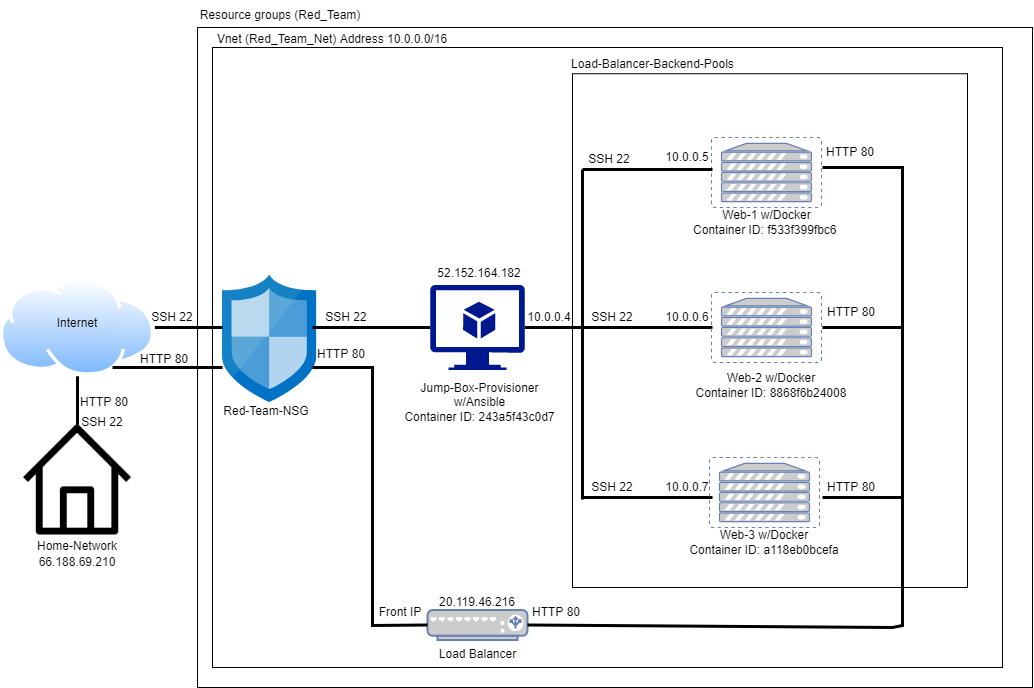

The diagram above was exported from draw.io. Its source (the exported page's mxGraphModel, read from the mxfile embedded in the PNG):
<mxGraphModel dx="2523" dy="927" grid="1" gridSize="10" guides="1" tooltips="1" connect="1" arrows="1" fold="1" page="1" pageScale="1" pageWidth="850" pageHeight="1100" math="0" shadow="0">
  <root>
    <mxCell id="0" />
    <mxCell id="1" parent="0" />
    <mxCell id="7NHMJTLakRFDyMzDFyMv-97" value="" style="rounded=0;whiteSpace=wrap;html=1;fontColor=#000000;" vertex="1" parent="1">
      <mxGeometry x="-105" y="70" width="835" height="660" as="geometry" />
    </mxCell>
    <mxCell id="7NHMJTLakRFDyMzDFyMv-95" value="" style="rounded=0;whiteSpace=wrap;html=1;fontColor=#000000;" vertex="1" parent="1">
      <mxGeometry x="-90" y="90" width="790" height="620" as="geometry" />
    </mxCell>
    <mxCell id="7NHMJTLakRFDyMzDFyMv-82" value="" style="rounded=0;whiteSpace=wrap;html=1;fontColor=#000000;" vertex="1" parent="1">
      <mxGeometry x="270" y="116.25" width="395" height="513.75" as="geometry" />
    </mxCell>
    <mxCell id="7NHMJTLakRFDyMzDFyMv-3" value="" style="fontColor=#0066CC;verticalAlign=top;verticalLabelPosition=bottom;labelPosition=center;align=center;html=1;outlineConnect=0;fillColor=#CCCCCC;strokeColor=#6881B3;gradientColor=none;gradientDirection=north;strokeWidth=2;shape=mxgraph.networks.virtual_server;" vertex="1" parent="1">
      <mxGeometry x="409" y="180" width="110" height="70" as="geometry" />
    </mxCell>
    <mxCell id="7NHMJTLakRFDyMzDFyMv-7" value="" style="sketch=0;aspect=fixed;pointerEvents=1;shadow=0;dashed=0;html=1;strokeColor=none;labelPosition=center;verticalLabelPosition=bottom;verticalAlign=top;align=center;fillColor=#00188D;shape=mxgraph.azure.virtual_machine_feature" vertex="1" parent="1">
      <mxGeometry x="127.78" y="327.5" width="94.44" height="85" as="geometry" />
    </mxCell>
    <mxCell id="7NHMJTLakRFDyMzDFyMv-10" value="" style="endArrow=none;html=1;rounded=0;strokeWidth=3;exitX=0;exitY=0.5;exitDx=0;exitDy=0;exitPerimeter=0;" edge="1" parent="1" source="7NHMJTLakRFDyMzDFyMv-105">
      <mxGeometry width="50" height="50" relative="1" as="geometry">
        <mxPoint x="296" y="216" as="sourcePoint" />
        <mxPoint x="410" y="212" as="targetPoint" />
      </mxGeometry>
    </mxCell>
    <mxCell id="7NHMJTLakRFDyMzDFyMv-12" value="" style="endArrow=none;html=1;rounded=0;strokeWidth=3;entryX=0;entryY=0.5;entryDx=0;entryDy=0;entryPerimeter=0;" edge="1" parent="1">
      <mxGeometry width="50" height="50" relative="1" as="geometry">
        <mxPoint x="280" y="540" as="sourcePoint" />
        <mxPoint x="409.99999999999955" y="540" as="targetPoint" />
      </mxGeometry>
    </mxCell>
    <mxCell id="7NHMJTLakRFDyMzDFyMv-15" value="" style="endArrow=none;html=1;rounded=0;strokeWidth=3;exitX=0;exitY=0.5;exitDx=0;exitDy=0;exitPerimeter=0;entryX=1;entryY=0.5;entryDx=0;entryDy=0;entryPerimeter=0;" edge="1" parent="1" target="7NHMJTLakRFDyMzDFyMv-7">
      <mxGeometry width="50" height="50" relative="1" as="geometry">
        <mxPoint x="409.99999999999955" y="370" as="sourcePoint" />
        <mxPoint x="170" y="230" as="targetPoint" />
      </mxGeometry>
    </mxCell>
    <mxCell id="7NHMJTLakRFDyMzDFyMv-16" value="Web-1 w/Docker&lt;br&gt;Container ID: f533f399fbc6&amp;nbsp;" style="text;html=1;strokeColor=none;fillColor=none;align=center;verticalAlign=middle;whiteSpace=wrap;rounded=0;" vertex="1" parent="1">
      <mxGeometry x="388.5" y="250" width="151" height="30" as="geometry" />
    </mxCell>
    <mxCell id="7NHMJTLakRFDyMzDFyMv-19" value="Jump-Box-Provisioner w/Ansible&lt;br&gt;Container ID:&amp;nbsp;243a5f43c0d7" style="text;html=1;strokeColor=none;fillColor=none;align=center;verticalAlign=middle;whiteSpace=wrap;rounded=0;" vertex="1" parent="1">
      <mxGeometry x="93.72" y="421.25" width="167" height="47.5" as="geometry" />
    </mxCell>
    <mxCell id="7NHMJTLakRFDyMzDFyMv-20" value="10.0.0.4" style="text;html=1;strokeColor=none;fillColor=none;align=center;verticalAlign=middle;whiteSpace=wrap;rounded=0;" vertex="1" parent="1">
      <mxGeometry x="222.22" y="350" width="50" height="20" as="geometry" />
    </mxCell>
    <mxCell id="7NHMJTLakRFDyMzDFyMv-22" value="10.0.0.5" style="text;html=1;strokeColor=none;fillColor=none;align=center;verticalAlign=middle;whiteSpace=wrap;rounded=0;" vertex="1" parent="1">
      <mxGeometry x="360" y="190" width="50" height="20" as="geometry" />
    </mxCell>
    <mxCell id="7NHMJTLakRFDyMzDFyMv-24" value="10.0.0.6" style="text;html=1;strokeColor=none;fillColor=none;align=center;verticalAlign=middle;whiteSpace=wrap;rounded=0;" vertex="1" parent="1">
      <mxGeometry x="360" y="350" width="50" height="20" as="geometry" />
    </mxCell>
    <mxCell id="7NHMJTLakRFDyMzDFyMv-25" value="10.0.0.7" style="text;html=1;strokeColor=none;fillColor=none;align=center;verticalAlign=middle;whiteSpace=wrap;rounded=0;" vertex="1" parent="1">
      <mxGeometry x="360" y="520" width="50" height="20" as="geometry" />
    </mxCell>
    <mxCell id="7NHMJTLakRFDyMzDFyMv-27" value="" style="sketch=0;aspect=fixed;html=1;points=[];align=center;image;fontSize=12;image=img/lib/mscae/Network_Security_Groups_Classic.svg;" vertex="1" parent="1">
      <mxGeometry x="-80" y="317.5" width="94.35" height="127.5" as="geometry" />
    </mxCell>
    <mxCell id="7NHMJTLakRFDyMzDFyMv-28" value="Red-Team-NSG" style="text;html=1;strokeColor=none;fillColor=none;align=center;verticalAlign=middle;whiteSpace=wrap;rounded=0;" vertex="1" parent="1">
      <mxGeometry x="-85.65" y="442.5" width="100" height="22.5" as="geometry" />
    </mxCell>
    <mxCell id="7NHMJTLakRFDyMzDFyMv-29" value="" style="endArrow=none;html=1;rounded=0;strokeWidth=3;exitX=0;exitY=0.5;exitDx=0;exitDy=0;exitPerimeter=0;" edge="1" parent="1" source="7NHMJTLakRFDyMzDFyMv-7">
      <mxGeometry width="50" height="50" relative="1" as="geometry">
        <mxPoint x="110" y="370" as="sourcePoint" />
        <mxPoint x="10" y="370" as="targetPoint" />
      </mxGeometry>
    </mxCell>
    <mxCell id="7NHMJTLakRFDyMzDFyMv-31" value="52.152.164.182" style="text;html=1;strokeColor=none;fillColor=none;align=center;verticalAlign=middle;whiteSpace=wrap;rounded=0;" vertex="1" parent="1">
      <mxGeometry x="132.22" y="311.25" width="90" height="10" as="geometry" />
    </mxCell>
    <mxCell id="7NHMJTLakRFDyMzDFyMv-38" value="" style="aspect=fixed;perimeter=ellipsePerimeter;html=1;align=center;shadow=0;dashed=0;spacingTop=3;image;image=img/lib/active_directory/internet_cloud.svg;" vertex="1" parent="1">
      <mxGeometry x="-302.38" y="321.25" width="154.76" height="97.5" as="geometry" />
    </mxCell>
    <mxCell id="7NHMJTLakRFDyMzDFyMv-39" value="Internet" style="text;html=1;strokeColor=none;fillColor=none;align=center;verticalAlign=middle;whiteSpace=wrap;rounded=0;" vertex="1" parent="1">
      <mxGeometry x="-260" y="350" width="70" height="32.5" as="geometry" />
    </mxCell>
    <mxCell id="7NHMJTLakRFDyMzDFyMv-40" value="" style="endArrow=none;html=1;rounded=0;strokeWidth=3;entryX=1;entryY=0.5;entryDx=0;entryDy=0;" edge="1" parent="1" target="7NHMJTLakRFDyMzDFyMv-38">
      <mxGeometry width="50" height="50" relative="1" as="geometry">
        <mxPoint x="-80" y="370" as="sourcePoint" />
        <mxPoint x="-130" y="372" as="targetPoint" />
      </mxGeometry>
    </mxCell>
    <mxCell id="7NHMJTLakRFDyMzDFyMv-42" value="" style="shape=image;html=1;verticalAlign=top;verticalLabelPosition=bottom;labelBackgroundColor=#ffffff;imageAspect=0;aspect=fixed;image=https://cdn4.iconfinder.com/data/icons/essential-3/32/371-Home-128.png" vertex="1" parent="1">
      <mxGeometry x="-280" y="467.5" width="110" height="110" as="geometry" />
    </mxCell>
    <mxCell id="7NHMJTLakRFDyMzDFyMv-43" value="Home-Network" style="text;html=1;strokeColor=none;fillColor=none;align=center;verticalAlign=middle;whiteSpace=wrap;rounded=0;" vertex="1" parent="1">
      <mxGeometry x="-275" y="577.5" width="100" height="22.5" as="geometry" />
    </mxCell>
    <mxCell id="7NHMJTLakRFDyMzDFyMv-44" value="66.188.69.210" style="text;html=1;strokeColor=none;fillColor=none;align=center;verticalAlign=middle;whiteSpace=wrap;rounded=0;" vertex="1" parent="1">
      <mxGeometry x="-270" y="600" width="90" height="10" as="geometry" />
    </mxCell>
    <mxCell id="7NHMJTLakRFDyMzDFyMv-45" value="" style="endArrow=none;html=1;rounded=0;strokeWidth=3;entryX=0.5;entryY=1;entryDx=0;entryDy=0;" edge="1" parent="1" source="7NHMJTLakRFDyMzDFyMv-42" target="7NHMJTLakRFDyMzDFyMv-38">
      <mxGeometry width="50" height="50" relative="1" as="geometry">
        <mxPoint x="-60" y="381.25" as="sourcePoint" />
        <mxPoint x="-120" y="382" as="targetPoint" />
      </mxGeometry>
    </mxCell>
    <mxCell id="7NHMJTLakRFDyMzDFyMv-46" value="SSH 22" style="text;html=1;strokeColor=none;fillColor=none;align=center;verticalAlign=middle;whiteSpace=wrap;rounded=0;" vertex="1" parent="1">
      <mxGeometry x="-230" y="450" width="60" height="30" as="geometry" />
    </mxCell>
    <mxCell id="7NHMJTLakRFDyMzDFyMv-47" value="&lt;font color=&quot;#000000&quot;&gt;Load Balancer&lt;/font&gt;" style="fontColor=#0066CC;verticalAlign=top;verticalLabelPosition=bottom;labelPosition=center;align=center;html=1;outlineConnect=0;fillColor=#CCCCCC;strokeColor=#6881B3;gradientColor=none;gradientDirection=north;strokeWidth=2;shape=mxgraph.networks.load_balancer;" vertex="1" parent="1">
      <mxGeometry x="125" y="652.5" width="100" height="30" as="geometry" />
    </mxCell>
    <mxCell id="7NHMJTLakRFDyMzDFyMv-48" value="20.119.46.216" style="text;html=1;strokeColor=none;fillColor=none;align=center;verticalAlign=middle;whiteSpace=wrap;rounded=0;" vertex="1" parent="1">
      <mxGeometry x="130" y="630" width="90" height="30" as="geometry" />
    </mxCell>
    <mxCell id="7NHMJTLakRFDyMzDFyMv-51" value="HTTP 80" style="text;html=1;strokeColor=none;fillColor=none;align=center;verticalAlign=middle;whiteSpace=wrap;rounded=0;" vertex="1" parent="1">
      <mxGeometry x="-168" y="387" width="60" height="30" as="geometry" />
    </mxCell>
    <mxCell id="7NHMJTLakRFDyMzDFyMv-52" value="SSH 22" style="text;html=1;strokeColor=none;fillColor=none;align=center;verticalAlign=middle;whiteSpace=wrap;rounded=0;" vertex="1" parent="1">
      <mxGeometry x="-160" y="345" width="60" height="30" as="geometry" />
    </mxCell>
    <mxCell id="7NHMJTLakRFDyMzDFyMv-53" value="SSH 22" style="text;html=1;strokeColor=none;fillColor=none;align=center;verticalAlign=middle;whiteSpace=wrap;rounded=0;" vertex="1" parent="1">
      <mxGeometry x="280" y="345" width="60" height="30" as="geometry" />
    </mxCell>
    <mxCell id="7NHMJTLakRFDyMzDFyMv-54" value="SSH 22" style="text;html=1;strokeColor=none;fillColor=none;align=center;verticalAlign=middle;whiteSpace=wrap;rounded=0;" vertex="1" parent="1">
      <mxGeometry x="280" y="515" width="60" height="30" as="geometry" />
    </mxCell>
    <mxCell id="7NHMJTLakRFDyMzDFyMv-62" value="" style="endArrow=none;html=1;rounded=0;strokeWidth=3;" edge="1" parent="1">
      <mxGeometry width="50" height="50" relative="1" as="geometry">
        <mxPoint x="-80" y="410" as="sourcePoint" />
        <mxPoint x="-190" y="410" as="targetPoint" />
        <Array as="points">
          <mxPoint x="-140" y="410" />
        </Array>
      </mxGeometry>
    </mxCell>
    <mxCell id="7NHMJTLakRFDyMzDFyMv-65" value="" style="endArrow=none;html=1;rounded=0;fontColor=#000000;strokeWidth=3;exitX=0;exitY=0.5;exitDx=0;exitDy=0;exitPerimeter=0;" edge="1" parent="1" source="7NHMJTLakRFDyMzDFyMv-47">
      <mxGeometry width="50" height="50" relative="1" as="geometry">
        <mxPoint x="100" y="470" as="sourcePoint" />
        <mxPoint x="10" y="410" as="targetPoint" />
        <Array as="points">
          <mxPoint x="70" y="668" />
          <mxPoint x="70" y="410" />
        </Array>
      </mxGeometry>
    </mxCell>
    <mxCell id="7NHMJTLakRFDyMzDFyMv-67" value="SSH 22" style="text;html=1;strokeColor=none;fillColor=none;align=center;verticalAlign=middle;whiteSpace=wrap;rounded=0;" vertex="1" parent="1">
      <mxGeometry x="14.349999999999994" y="345" width="60" height="30" as="geometry" />
    </mxCell>
    <mxCell id="7NHMJTLakRFDyMzDFyMv-69" value="HTTP 80" style="text;html=1;strokeColor=none;fillColor=none;align=center;verticalAlign=middle;whiteSpace=wrap;rounded=0;" vertex="1" parent="1">
      <mxGeometry x="14.349999999999994" y="387" width="50" height="20" as="geometry" />
    </mxCell>
    <mxCell id="7NHMJTLakRFDyMzDFyMv-73" value="HTTP 80" style="text;html=1;strokeColor=none;fillColor=none;align=center;verticalAlign=middle;whiteSpace=wrap;rounded=0;" vertex="1" parent="1">
      <mxGeometry x="-228" y="430" width="60" height="30" as="geometry" />
    </mxCell>
    <mxCell id="7NHMJTLakRFDyMzDFyMv-78" value="" style="endArrow=none;html=1;rounded=0;fontColor=#000000;strokeWidth=3;entryX=1;entryY=0.5;entryDx=0;entryDy=0;entryPerimeter=0;" edge="1" parent="1" target="7NHMJTLakRFDyMzDFyMv-47">
      <mxGeometry width="50" height="50" relative="1" as="geometry">
        <mxPoint x="520" y="210" as="sourcePoint" />
        <mxPoint x="570" y="160" as="targetPoint" />
        <Array as="points">
          <mxPoint x="600" y="210" />
          <mxPoint x="600" y="668" />
          <mxPoint x="590" y="670" />
        </Array>
      </mxGeometry>
    </mxCell>
    <mxCell id="7NHMJTLakRFDyMzDFyMv-79" value="" style="endArrow=none;html=1;rounded=0;fontColor=#000000;strokeWidth=3;exitX=1;exitY=0.5;exitDx=0;exitDy=0;exitPerimeter=0;" edge="1" parent="1">
      <mxGeometry width="50" height="50" relative="1" as="geometry">
        <mxPoint x="519.9999999999995" y="540" as="sourcePoint" />
        <mxPoint x="600" y="540" as="targetPoint" />
      </mxGeometry>
    </mxCell>
    <mxCell id="7NHMJTLakRFDyMzDFyMv-80" value="" style="endArrow=none;html=1;rounded=0;fontColor=#000000;strokeWidth=3;" edge="1" parent="1">
      <mxGeometry width="50" height="50" relative="1" as="geometry">
        <mxPoint x="600" y="370" as="sourcePoint" />
        <mxPoint x="519.9999999999995" y="370" as="targetPoint" />
      </mxGeometry>
    </mxCell>
    <mxCell id="7NHMJTLakRFDyMzDFyMv-81" value="Front IP" style="text;html=1;strokeColor=none;fillColor=none;align=center;verticalAlign=middle;whiteSpace=wrap;rounded=0;fontColor=#000000;" vertex="1" parent="1">
      <mxGeometry x="67.78" y="640" width="60" height="30" as="geometry" />
    </mxCell>
    <mxCell id="7NHMJTLakRFDyMzDFyMv-83" value="Load-Balancer-Backend-Pools" style="text;html=1;strokeColor=none;fillColor=none;align=center;verticalAlign=middle;whiteSpace=wrap;rounded=0;fontColor=#000000;" vertex="1" parent="1">
      <mxGeometry x="251" y="92" width="199" height="30" as="geometry" />
    </mxCell>
    <mxCell id="7NHMJTLakRFDyMzDFyMv-84" value="HTTP 80" style="text;html=1;strokeColor=none;fillColor=none;align=center;verticalAlign=middle;whiteSpace=wrap;rounded=0;" vertex="1" parent="1">
      <mxGeometry x="225" y="645" width="58" height="20" as="geometry" />
    </mxCell>
    <mxCell id="7NHMJTLakRFDyMzDFyMv-89" value="HTTP 80" style="text;html=1;strokeColor=none;fillColor=none;align=center;verticalAlign=middle;whiteSpace=wrap;rounded=0;" vertex="1" parent="1">
      <mxGeometry x="520" y="520" width="58" height="20" as="geometry" />
    </mxCell>
    <mxCell id="7NHMJTLakRFDyMzDFyMv-91" value="HTTP 80" style="text;html=1;strokeColor=none;fillColor=none;align=center;verticalAlign=middle;whiteSpace=wrap;rounded=0;" vertex="1" parent="1">
      <mxGeometry x="520" y="345" width="58" height="20" as="geometry" />
    </mxCell>
    <mxCell id="7NHMJTLakRFDyMzDFyMv-94" value="HTTP 80" style="text;html=1;strokeColor=none;fillColor=none;align=center;verticalAlign=middle;whiteSpace=wrap;rounded=0;" vertex="1" parent="1">
      <mxGeometry x="519" y="185" width="58" height="20" as="geometry" />
    </mxCell>
    <mxCell id="7NHMJTLakRFDyMzDFyMv-96" value="Vnet (Red_Team_Net) Address 10.0.0.0/16" style="text;html=1;strokeColor=none;fillColor=none;align=center;verticalAlign=middle;whiteSpace=wrap;rounded=0;fontColor=#000000;" vertex="1" parent="1">
      <mxGeometry x="-100" y="67" width="260" height="30" as="geometry" />
    </mxCell>
    <mxCell id="7NHMJTLakRFDyMzDFyMv-99" value="Resource groups (Red_Team)" style="text;html=1;strokeColor=none;fillColor=none;align=center;verticalAlign=middle;whiteSpace=wrap;rounded=0;fontColor=#000000;" vertex="1" parent="1">
      <mxGeometry x="-121" y="43" width="198" height="30" as="geometry" />
    </mxCell>
    <mxCell id="7NHMJTLakRFDyMzDFyMv-103" value="" style="fontColor=#0066CC;verticalAlign=top;verticalLabelPosition=bottom;labelPosition=center;align=center;html=1;outlineConnect=0;fillColor=#CCCCCC;strokeColor=#6881B3;gradientColor=none;gradientDirection=north;strokeWidth=2;shape=mxgraph.networks.virtual_server;" vertex="1" parent="1">
      <mxGeometry x="409" y="335" width="110" height="70" as="geometry" />
    </mxCell>
    <mxCell id="7NHMJTLakRFDyMzDFyMv-104" value="" style="fontColor=#0066CC;verticalAlign=top;verticalLabelPosition=bottom;labelPosition=center;align=center;html=1;outlineConnect=0;fillColor=#CCCCCC;strokeColor=#6881B3;gradientColor=none;gradientDirection=north;strokeWidth=2;shape=mxgraph.networks.virtual_server;" vertex="1" parent="1">
      <mxGeometry x="407" y="500" width="110" height="70" as="geometry" />
    </mxCell>
    <mxCell id="7NHMJTLakRFDyMzDFyMv-105" value="" style="line;strokeWidth=3;direction=south;html=1;fontColor=#000000;" vertex="1" parent="1">
      <mxGeometry x="275" y="212" width="10" height="330" as="geometry" />
    </mxCell>
    <mxCell id="7NHMJTLakRFDyMzDFyMv-106" value="SSH 22" style="text;html=1;strokeColor=none;fillColor=none;align=center;verticalAlign=middle;whiteSpace=wrap;rounded=0;" vertex="1" parent="1">
      <mxGeometry x="277" y="187" width="60" height="30" as="geometry" />
    </mxCell>
    <mxCell id="7NHMJTLakRFDyMzDFyMv-109" value="Web-2 w/Docker&lt;br&gt;Container ID: 8868f6b24008" style="text;html=1;strokeColor=none;fillColor=none;align=center;verticalAlign=middle;whiteSpace=wrap;rounded=0;" vertex="1" parent="1">
      <mxGeometry x="386.5" y="412.5" width="163.5" height="30" as="geometry" />
    </mxCell>
    <mxCell id="7NHMJTLakRFDyMzDFyMv-111" value="Web-3 w/Docker&lt;br&gt;Container ID: a118eb0bcefa" style="text;html=1;strokeColor=none;fillColor=none;align=center;verticalAlign=middle;whiteSpace=wrap;rounded=0;" vertex="1" parent="1">
      <mxGeometry x="380.25" y="570" width="163.5" height="30" as="geometry" />
    </mxCell>
  </root>
</mxGraphModel>